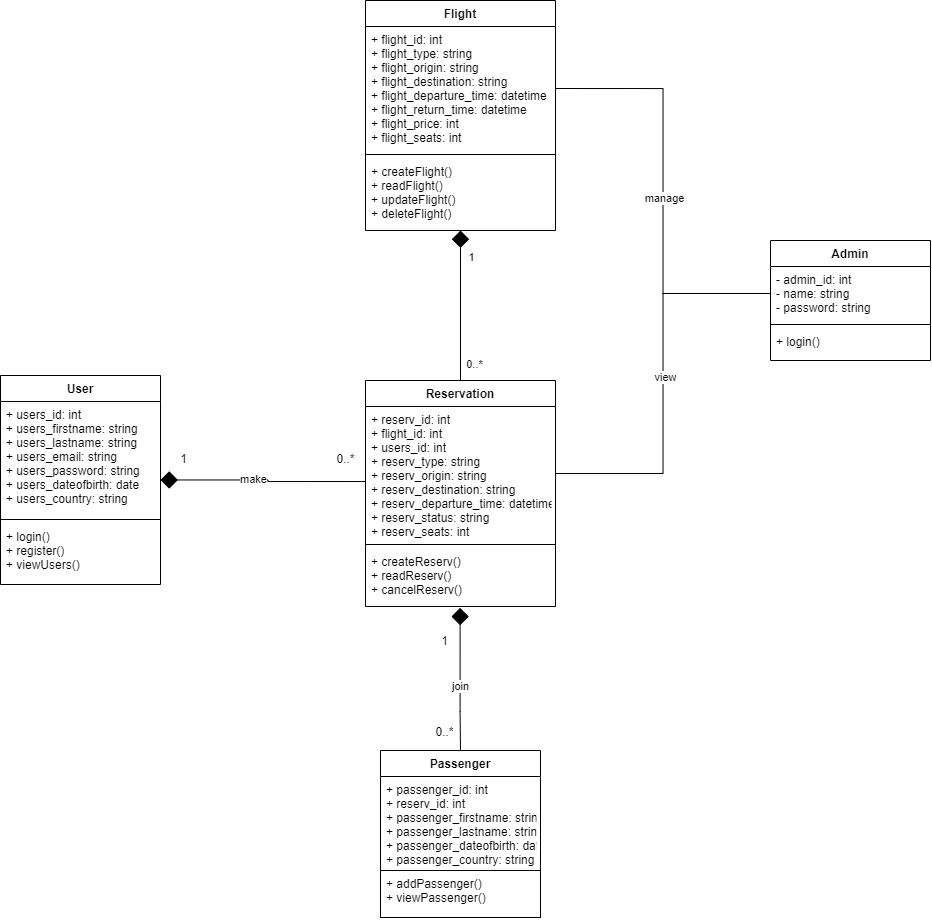

The diagram above was exported from draw.io. Its source (the exported page's mxGraphModel, read from the mxfile embedded in the PNG):
<mxGraphModel dx="1661" dy="767" grid="0" gridSize="10" guides="1" tooltips="1" connect="1" arrows="1" fold="1" page="0" pageScale="1" pageWidth="827" pageHeight="1169" background="#ffffff" math="0" shadow="0">
  <root>
    <mxCell id="0" />
    <mxCell id="1" parent="0" />
    <mxCell id="22" style="edgeStyle=orthogonalEdgeStyle;rounded=0;orthogonalLoop=1;jettySize=auto;html=1;entryX=0.5;entryY=0;entryDx=0;entryDy=0;endArrow=none;endFill=0;startArrow=diamond;startFill=1;strokeWidth=1;startSize=15;" parent="1" source="6" target="14" edge="1">
      <mxGeometry relative="1" as="geometry" />
    </mxCell>
    <mxCell id="O-3WuXJUJCz4DsSLi6ZQ-31" value="0..*" style="edgeLabel;html=1;align=center;verticalAlign=middle;resizable=0;points=[];" parent="22" vertex="1" connectable="0">
      <mxGeometry x="0.6531" y="7" relative="1" as="geometry">
        <mxPoint x="6" y="10.28" as="offset" />
      </mxGeometry>
    </mxCell>
    <mxCell id="O-3WuXJUJCz4DsSLi6ZQ-35" value="1" style="edgeLabel;html=1;align=center;verticalAlign=middle;resizable=0;points=[];" parent="22" vertex="1" connectable="0">
      <mxGeometry x="-0.6439" y="3" relative="1" as="geometry">
        <mxPoint x="7" y="-1" as="offset" />
      </mxGeometry>
    </mxCell>
    <mxCell id="6" value="Flight" style="swimlane;fontStyle=1;align=center;verticalAlign=top;childLayout=stackLayout;horizontal=1;startSize=26;horizontalStack=0;resizeParent=1;resizeParentMax=0;resizeLast=0;collapsible=1;marginBottom=0;" parent="1" vertex="1">
      <mxGeometry x="305" y="240" width="190" height="230" as="geometry" />
    </mxCell>
    <mxCell id="7" value="+ flight_id: int&#10;+ flight_type: string&#10;+ flight_origin: string&#10;+ flight_destination: string&#10;+ flight_departure_time: datetime&#10;+ flight_return_time: datetime&#10;+ flight_price: int&#10;+ flight_seats: int" style="text;strokeColor=none;fillColor=none;align=left;verticalAlign=top;spacingLeft=4;spacingRight=4;overflow=hidden;rotatable=0;points=[[0,0.5],[1,0.5]];portConstraint=eastwest;" parent="6" vertex="1">
      <mxGeometry y="26" width="190" height="124" as="geometry" />
    </mxCell>
    <mxCell id="8" value="" style="line;strokeWidth=1;fillColor=none;align=left;verticalAlign=middle;spacingTop=-1;spacingLeft=3;spacingRight=3;rotatable=0;labelPosition=right;points=[];portConstraint=eastwest;" parent="6" vertex="1">
      <mxGeometry y="150" width="190" height="8" as="geometry" />
    </mxCell>
    <mxCell id="9" value="+ createFlight()&#10;+ readFlight()&#10;+ updateFlight()&#10;+ deleteFlight()" style="text;strokeColor=none;fillColor=none;align=left;verticalAlign=top;spacingLeft=4;spacingRight=4;overflow=hidden;rotatable=0;points=[[0,0.5],[1,0.5]];portConstraint=eastwest;" parent="6" vertex="1">
      <mxGeometry y="158" width="190" height="72" as="geometry" />
    </mxCell>
    <mxCell id="23" style="edgeStyle=orthogonalEdgeStyle;rounded=0;orthogonalLoop=1;jettySize=auto;html=1;startArrow=diamond;startFill=1;startSize=15;endArrow=none;endFill=0;strokeWidth=1;entryX=0;entryY=0.56;entryDx=0;entryDy=0;entryPerimeter=0;" parent="1" source="10" target="15" edge="1">
      <mxGeometry relative="1" as="geometry">
        <mxPoint x="270" y="720" as="targetPoint" />
      </mxGeometry>
    </mxCell>
    <mxCell id="O-3WuXJUJCz4DsSLi6ZQ-27" value="make" style="edgeLabel;html=1;align=center;verticalAlign=middle;resizable=0;points=[];" parent="23" vertex="1" connectable="0">
      <mxGeometry x="-0.2271" y="1" relative="1" as="geometry">
        <mxPoint x="12" as="offset" />
      </mxGeometry>
    </mxCell>
    <mxCell id="10" value="User" style="swimlane;fontStyle=1;align=center;verticalAlign=top;childLayout=stackLayout;horizontal=1;startSize=26;horizontalStack=0;resizeParent=1;resizeParentMax=0;resizeLast=0;collapsible=1;marginBottom=0;" parent="1" vertex="1">
      <mxGeometry x="-60" y="615" width="160" height="209" as="geometry" />
    </mxCell>
    <mxCell id="11" value="+ users_id: int&#10;+ users_firstname: string&#10;+ users_lastname: string&#10;+ users_email: string&#10;+ users_password: string&#10;+ users_dateofbirth: date&#10;+ users_country: string" style="text;strokeColor=none;fillColor=none;align=left;verticalAlign=top;spacingLeft=4;spacingRight=4;overflow=hidden;rotatable=0;points=[[0,0.5],[1,0.5]];portConstraint=eastwest;" parent="10" vertex="1">
      <mxGeometry y="26" width="160" height="114" as="geometry" />
    </mxCell>
    <mxCell id="12" value="" style="line;strokeWidth=1;fillColor=none;align=left;verticalAlign=middle;spacingTop=-1;spacingLeft=3;spacingRight=3;rotatable=0;labelPosition=right;points=[];portConstraint=eastwest;" parent="10" vertex="1">
      <mxGeometry y="140" width="160" height="8" as="geometry" />
    </mxCell>
    <mxCell id="13" value="+ login()&#10;+ register()&#10;+ viewUsers()" style="text;strokeColor=none;fillColor=none;align=left;verticalAlign=top;spacingLeft=4;spacingRight=4;overflow=hidden;rotatable=0;points=[[0,0.5],[1,0.5]];portConstraint=eastwest;" parent="10" vertex="1">
      <mxGeometry y="148" width="160" height="61" as="geometry" />
    </mxCell>
    <mxCell id="14" value="Reservation" style="swimlane;fontStyle=1;align=center;verticalAlign=top;childLayout=stackLayout;horizontal=1;startSize=26;horizontalStack=0;resizeParent=1;resizeParentMax=0;resizeLast=0;collapsible=1;marginBottom=0;" parent="1" vertex="1">
      <mxGeometry x="305" y="620" width="190" height="226" as="geometry" />
    </mxCell>
    <mxCell id="15" value="+ reserv_id: int&#10;+ flight_id: int&#10;+ users_id: int&#10;+ reserv_type: string&#10;+ reserv_origin: string&#10;+ reserv_destination: string&#10;+ reserv_departure_time: datetime&#10;+ reserv_status: string&#10;+ reserv_seats: int" style="text;strokeColor=none;fillColor=none;align=left;verticalAlign=top;spacingLeft=4;spacingRight=4;overflow=hidden;rotatable=0;points=[[0,0.5],[1,0.5]];portConstraint=eastwest;" parent="14" vertex="1">
      <mxGeometry y="26" width="190" height="134" as="geometry" />
    </mxCell>
    <mxCell id="16" value="" style="line;strokeWidth=1;fillColor=none;align=left;verticalAlign=middle;spacingTop=-1;spacingLeft=3;spacingRight=3;rotatable=0;labelPosition=right;points=[];portConstraint=eastwest;" parent="14" vertex="1">
      <mxGeometry y="160" width="190" height="8" as="geometry" />
    </mxCell>
    <mxCell id="17" value="+ createReserv()&#10;+ readReserv()&#10;+ cancelReserv()" style="text;strokeColor=none;fillColor=none;align=left;verticalAlign=top;spacingLeft=4;spacingRight=4;overflow=hidden;rotatable=0;points=[[0,0.5],[1,0.5]];portConstraint=eastwest;" parent="14" vertex="1">
      <mxGeometry y="168" width="190" height="58" as="geometry" />
    </mxCell>
    <mxCell id="32" style="edgeStyle=orthogonalEdgeStyle;rounded=0;orthogonalLoop=1;jettySize=auto;html=1;entryX=1;entryY=0.5;entryDx=0;entryDy=0;startArrow=none;startFill=0;endArrow=none;endFill=0;exitX=0;exitY=0.5;exitDx=0;exitDy=0;" edge="1" parent="1" source="19" target="7">
      <mxGeometry relative="1" as="geometry">
        <mxPoint x="920" y="540" as="sourcePoint" />
      </mxGeometry>
    </mxCell>
    <mxCell id="34" value="manage" style="edgeLabel;html=1;align=center;verticalAlign=middle;resizable=0;points=[];" vertex="1" connectable="0" parent="32">
      <mxGeometry x="-0.0286" y="-1" relative="1" as="geometry">
        <mxPoint as="offset" />
      </mxGeometry>
    </mxCell>
    <mxCell id="18" value="Admin" style="swimlane;fontStyle=1;align=center;verticalAlign=top;childLayout=stackLayout;horizontal=1;startSize=26;horizontalStack=0;resizeParent=1;resizeParentMax=0;resizeLast=0;collapsible=1;marginBottom=0;" parent="1" vertex="1">
      <mxGeometry x="710" y="480" width="160" height="120" as="geometry" />
    </mxCell>
    <mxCell id="19" value="- admin_id: int&#10;- name: string&#10;- password: string" style="text;strokeColor=none;fillColor=none;align=left;verticalAlign=top;spacingLeft=4;spacingRight=4;overflow=hidden;rotatable=0;points=[[0,0.5],[1,0.5]];portConstraint=eastwest;" parent="18" vertex="1">
      <mxGeometry y="26" width="160" height="54" as="geometry" />
    </mxCell>
    <mxCell id="20" value="" style="line;strokeWidth=1;fillColor=none;align=left;verticalAlign=middle;spacingTop=-1;spacingLeft=3;spacingRight=3;rotatable=0;labelPosition=right;points=[];portConstraint=eastwest;" parent="18" vertex="1">
      <mxGeometry y="80" width="160" height="8" as="geometry" />
    </mxCell>
    <mxCell id="21" value="+ login()" style="text;strokeColor=none;fillColor=none;align=left;verticalAlign=top;spacingLeft=4;spacingRight=4;overflow=hidden;rotatable=0;points=[[0,0.5],[1,0.5]];portConstraint=eastwest;" parent="18" vertex="1">
      <mxGeometry y="88" width="160" height="32" as="geometry" />
    </mxCell>
    <mxCell id="27" value="0..*" style="text;html=1;align=center;verticalAlign=middle;resizable=0;points=[];autosize=1;" parent="1" vertex="1">
      <mxGeometry x="270" y="688" width="30" height="20" as="geometry" />
    </mxCell>
    <mxCell id="HN3ou9993sTFpYy-fLlf-27" value="1" style="text;html=1;align=center;verticalAlign=middle;resizable=0;points=[];autosize=1;" parent="1" vertex="1">
      <mxGeometry x="113" y="688" width="20" height="20" as="geometry" />
    </mxCell>
    <mxCell id="HN3ou9993sTFpYy-fLlf-28" value="Passenger" style="swimlane;fontStyle=1;align=center;verticalAlign=top;childLayout=stackLayout;horizontal=1;startSize=26;horizontalStack=0;resizeParent=1;resizeParentMax=0;resizeLast=0;collapsible=1;marginBottom=0;" parent="1" vertex="1">
      <mxGeometry x="320" y="990" width="160" height="167" as="geometry" />
    </mxCell>
    <mxCell id="HN3ou9993sTFpYy-fLlf-29" value="+ passenger_id: int&#10;+ reserv_id: int&#10;+ passenger_firstname: string&#10;+ passenger_lastname: string&#10;+ passenger_dateofbirth: date&#10;+ passenger_country: string" style="text;strokeColor=none;fillColor=none;align=left;verticalAlign=top;spacingLeft=4;spacingRight=4;overflow=hidden;rotatable=0;points=[[0,0.5],[1,0.5]];portConstraint=eastwest;" parent="HN3ou9993sTFpYy-fLlf-28" vertex="1">
      <mxGeometry y="26" width="160" height="94" as="geometry" />
    </mxCell>
    <mxCell id="28" value="+ addPassenger()&#10;+ viewPassenger()" style="text;fillColor=none;align=left;verticalAlign=top;spacingLeft=4;spacingRight=4;overflow=hidden;rotatable=0;points=[[0,0.5],[1,0.5]];portConstraint=eastwest;strokeColor=#000000;" vertex="1" parent="HN3ou9993sTFpYy-fLlf-28">
      <mxGeometry y="120" width="160" height="47" as="geometry" />
    </mxCell>
    <mxCell id="HN3ou9993sTFpYy-fLlf-33" value="0..*" style="text;html=1;align=center;verticalAlign=middle;resizable=0;points=[];autosize=1;" parent="1" vertex="1">
      <mxGeometry x="369" y="961" width="30" height="20" as="geometry" />
    </mxCell>
    <mxCell id="HN3ou9993sTFpYy-fLlf-34" value="1" style="text;html=1;align=center;verticalAlign=middle;resizable=0;points=[];autosize=1;" parent="1" vertex="1">
      <mxGeometry x="374" y="870" width="20" height="20" as="geometry" />
    </mxCell>
    <mxCell id="33" style="edgeStyle=orthogonalEdgeStyle;rounded=0;orthogonalLoop=1;jettySize=auto;html=1;entryX=1;entryY=0.5;entryDx=0;entryDy=0;startArrow=none;startFill=0;endArrow=none;endFill=0;" edge="1" parent="1" source="19" target="15">
      <mxGeometry relative="1" as="geometry" />
    </mxCell>
    <mxCell id="35" value="view" style="edgeLabel;html=1;align=center;verticalAlign=middle;resizable=0;points=[];" vertex="1" connectable="0" parent="33">
      <mxGeometry x="-0.0336" y="2" relative="1" as="geometry">
        <mxPoint as="offset" />
      </mxGeometry>
    </mxCell>
    <mxCell id="38" style="edgeStyle=orthogonalEdgeStyle;rounded=0;orthogonalLoop=1;jettySize=auto;html=1;startArrow=diamond;startFill=1;startSize=15;endArrow=none;endFill=0;strokeWidth=1;exitX=0.498;exitY=1.023;exitDx=0;exitDy=0;exitPerimeter=0;" edge="1" parent="1" source="17">
      <mxGeometry relative="1" as="geometry">
        <mxPoint x="399.58000000000004" y="860" as="sourcePoint" />
        <mxPoint x="400" y="990" as="targetPoint" />
        <Array as="points">
          <mxPoint x="400" y="951" />
          <mxPoint x="400" y="951" />
        </Array>
      </mxGeometry>
    </mxCell>
    <mxCell id="39" value="join" style="edgeLabel;html=1;align=center;verticalAlign=middle;resizable=0;points=[];" vertex="1" connectable="0" parent="38">
      <mxGeometry x="-0.2271" y="1" relative="1" as="geometry">
        <mxPoint x="-1" y="22.67" as="offset" />
      </mxGeometry>
    </mxCell>
  </root>
</mxGraphModel>